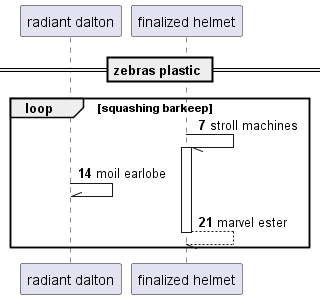

The diagram above was rendered by PlantUML. Its source (embedded in the PNG):
@startuml
participant "radiant dalton" as 0
participant "finalized helmet" as 1
== zebras plastic ==
autonumber 7 7
loop squashing barkeep
1 -// 1++ : stroll machines
0 -\\ 0: moil earlobe
return marvel ester
end
@enduml